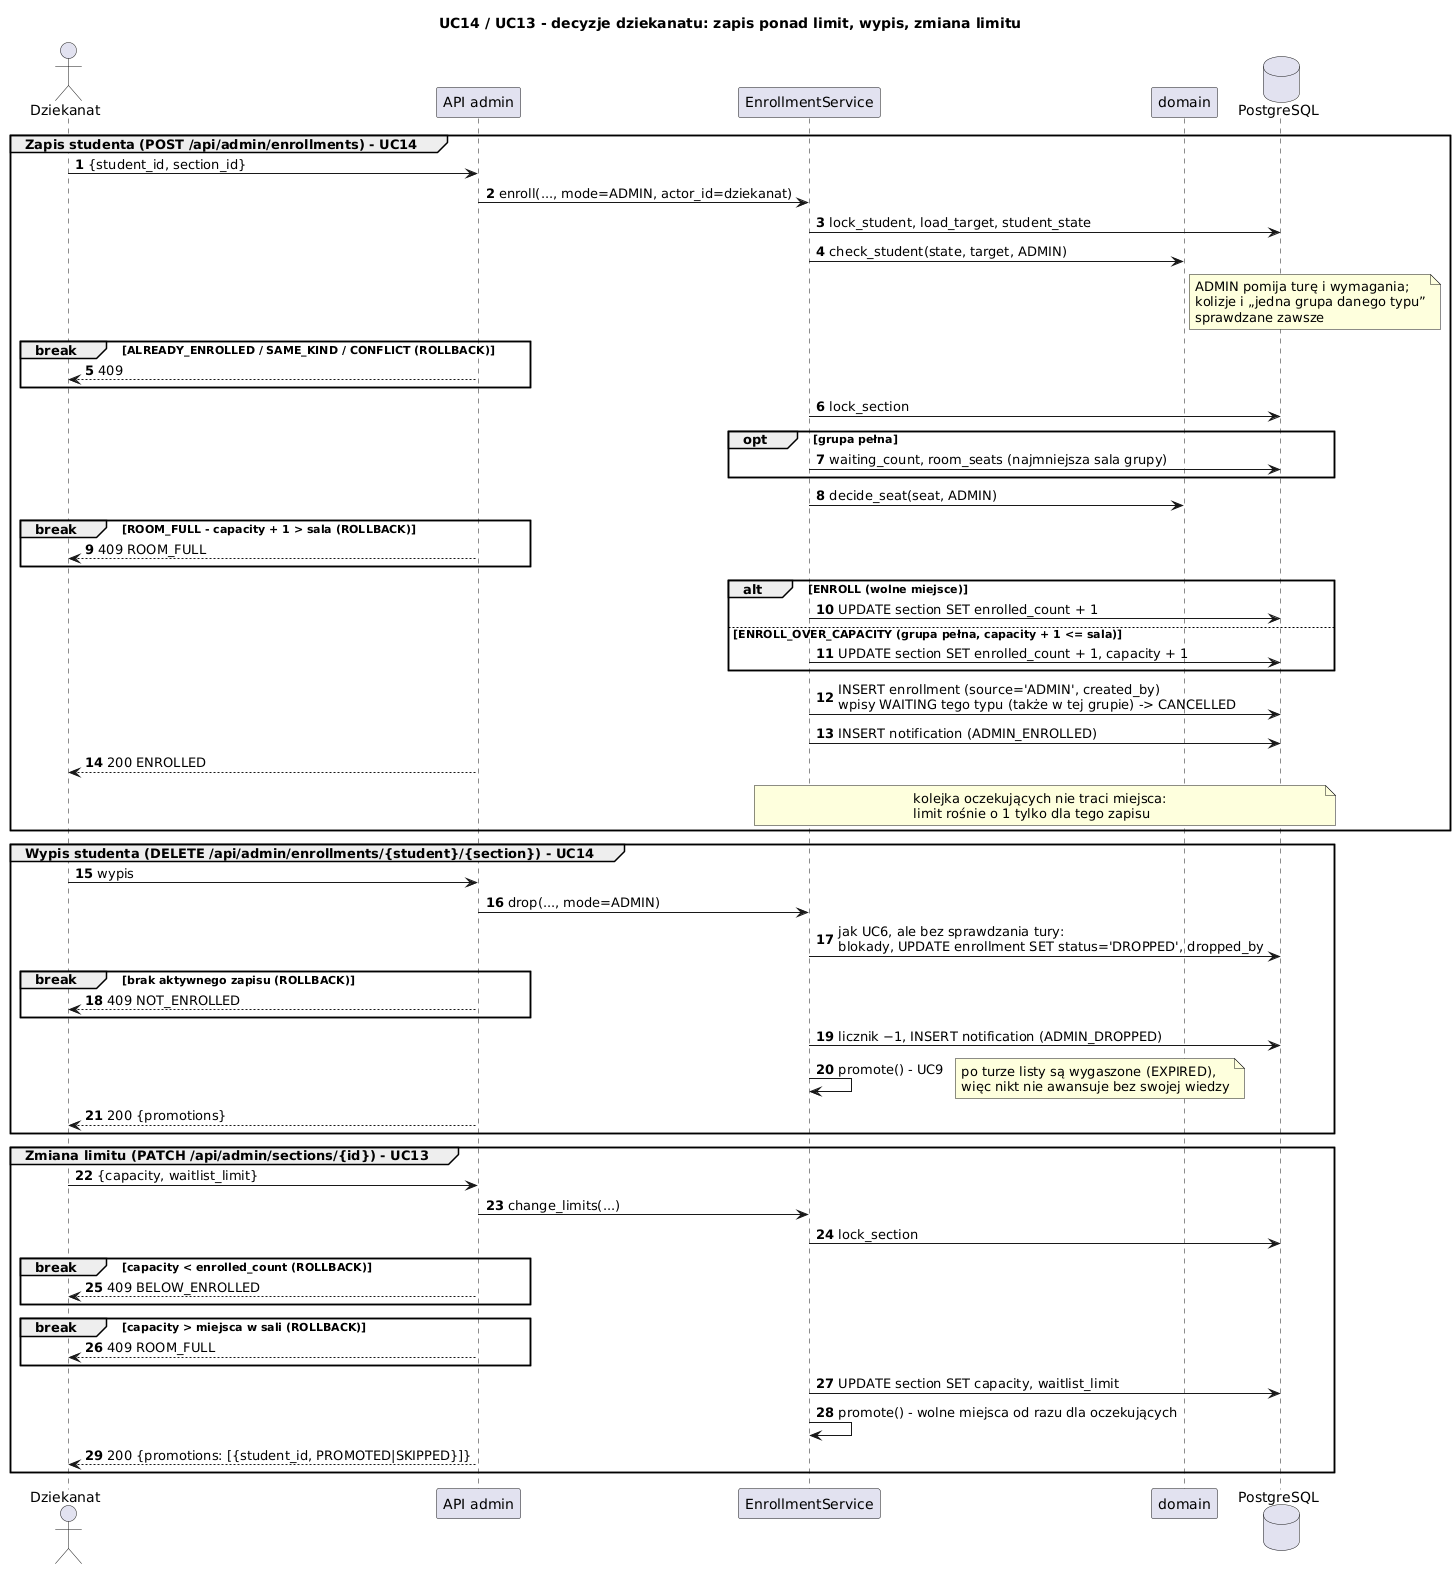

The diagram above was rendered by PlantUML. Its source (embedded in the PNG):
@startuml sekwencja_dziekanat
title UC14 / UC13 - decyzje dziekanatu: zapis ponad limit, wypis, zmiana limitu
skinparam shadowing false
skinparam sequenceMessageAlign left
autonumber

actor Dziekanat
participant "API admin" as api
participant "EnrollmentService" as svc
participant "domain" as dom
database "PostgreSQL" as db

group Zapis studenta (POST /api/admin/enrollments) - UC14
  Dziekanat -> api : {student_id, section_id}
  api -> svc : enroll(..., mode=ADMIN, actor_id=dziekanat)
  svc -> db : lock_student, load_target, student_state
  svc -> dom : check_student(state, target, ADMIN)
  note right of dom : ADMIN pomija turę i wymagania;\nkolizje i „jedna grupa danego typu”\nsprawdzane zawsze
  break ALREADY_ENROLLED / SAME_KIND / CONFLICT (ROLLBACK)
    api --> Dziekanat : 409
  end
  svc -> db : lock_section
  opt grupa pełna
    svc -> db : waiting_count, room_seats (najmniejsza sala grupy)
  end
  svc -> dom : decide_seat(seat, ADMIN)
  break ROOM_FULL - capacity + 1 > sala (ROLLBACK)
    api --> Dziekanat : 409 ROOM_FULL
  end
  alt ENROLL (wolne miejsce)
    svc -> db : UPDATE section SET enrolled_count + 1
  else ENROLL_OVER_CAPACITY (grupa pełna, capacity + 1 <= sala)
    svc -> db : UPDATE section SET enrolled_count + 1, capacity + 1
  end
  svc -> db : INSERT enrollment (source='ADMIN', created_by)\nwpisy WAITING tego typu (także w tej grupie) -> CANCELLED
  svc -> db : INSERT notification (ADMIN_ENROLLED)
  api --> Dziekanat : 200 ENROLLED
  note over svc, db : kolejka oczekujących nie traci miejsca:\nlimit rośnie o 1 tylko dla tego zapisu
end

group Wypis studenta (DELETE /api/admin/enrollments/{student}/{section}) - UC14
  Dziekanat -> api : wypis
  api -> svc : drop(..., mode=ADMIN)
  svc -> db : jak UC6, ale bez sprawdzania tury:\nblokady, UPDATE enrollment SET status='DROPPED', dropped_by
  break brak aktywnego zapisu (ROLLBACK)
    api --> Dziekanat : 409 NOT_ENROLLED
  end
  svc -> db : licznik −1, INSERT notification (ADMIN_DROPPED)
  svc -> svc : promote() - UC9
  note right : po turze listy są wygaszone (EXPIRED),\nwięc nikt nie awansuje bez swojej wiedzy
  api --> Dziekanat : 200 {promotions}
end

group Zmiana limitu (PATCH /api/admin/sections/{id}) - UC13
  Dziekanat -> api : {capacity, waitlist_limit}
  api -> svc : change_limits(...)
  svc -> db : lock_section
  break capacity < enrolled_count (ROLLBACK)
    api --> Dziekanat : 409 BELOW_ENROLLED
  end
  break capacity > miejsca w sali (ROLLBACK)
    api --> Dziekanat : 409 ROOM_FULL
  end
  svc -> db : UPDATE section SET capacity, waitlist_limit
  svc -> svc : promote() - wolne miejsca od razu dla oczekujących
  api --> Dziekanat : 200 {promotions: [{student_id, PROMOTED|SKIPPED}]}
end
@enduml